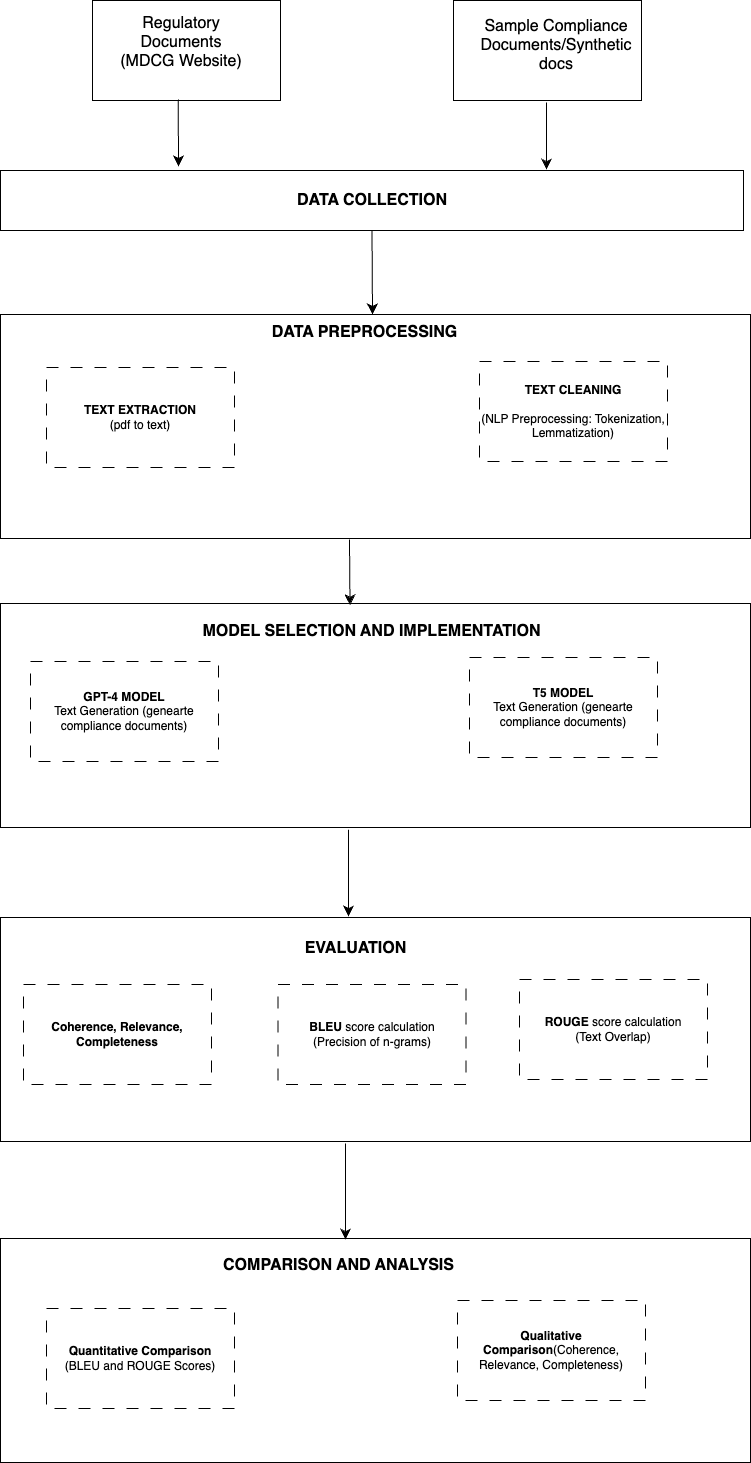

The diagram above was exported from draw.io. Its source (the exported page's mxGraphModel, read from the mxfile embedded in the PNG):
<mxGraphModel dx="1354" dy="995" grid="0" gridSize="10" guides="1" tooltips="1" connect="1" arrows="1" fold="1" page="0" pageScale="1" pageWidth="1100" pageHeight="1700" math="0" shadow="0">
  <root>
    <mxCell id="0" />
    <mxCell id="1" parent="0" />
    <mxCell id="Ngv-TumTnyiURiFyk7Im-1" value="" style="rounded=0;whiteSpace=wrap;html=1;" parent="1" vertex="1">
      <mxGeometry x="-113" y="-152" width="188" height="100" as="geometry" />
    </mxCell>
    <mxCell id="Ngv-TumTnyiURiFyk7Im-2" value="" style="rounded=0;whiteSpace=wrap;html=1;" parent="1" vertex="1">
      <mxGeometry x="248" y="-152" width="188" height="100" as="geometry" />
    </mxCell>
    <mxCell id="Ngv-TumTnyiURiFyk7Im-3" value="" style="rounded=0;whiteSpace=wrap;html=1;" parent="1" vertex="1">
      <mxGeometry x="-205" y="18" width="743" height="60" as="geometry" />
    </mxCell>
    <mxCell id="Ngv-TumTnyiURiFyk7Im-4" value="" style="rounded=0;whiteSpace=wrap;html=1;" parent="1" vertex="1">
      <mxGeometry x="-205" y="162" width="750" height="224" as="geometry" />
    </mxCell>
    <mxCell id="Ngv-TumTnyiURiFyk7Im-5" value="&lt;b&gt;TEXT&lt;/b&gt; &lt;b&gt;EXTRACTION&lt;/b&gt;&lt;div&gt;(pdf to text)&lt;/div&gt;" style="rounded=0;whiteSpace=wrap;html=1;dashed=1;dashPattern=12 12;" parent="1" vertex="1">
      <mxGeometry x="-159" y="215" width="188" height="100" as="geometry" />
    </mxCell>
    <mxCell id="Ngv-TumTnyiURiFyk7Im-6" value="&lt;b&gt;TEXT&lt;/b&gt; &lt;b&gt;CLEANING&lt;/b&gt;&lt;div&gt;&lt;br&gt;&lt;/div&gt;&lt;div&gt;(NLP Preprocessing: Tokenization, Lemmatization)&lt;br&gt;&lt;/div&gt;" style="rounded=0;whiteSpace=wrap;html=1;dashed=1;dashPattern=12 12;" parent="1" vertex="1">
      <mxGeometry x="274" y="209" width="188" height="100" as="geometry" />
    </mxCell>
    <mxCell id="Ngv-TumTnyiURiFyk7Im-7" value="Regulatory Documents (MDCG Website)" style="text;html=1;align=center;verticalAlign=middle;whiteSpace=wrap;rounded=0;fontSize=16;" parent="1" vertex="1">
      <mxGeometry x="-94" y="-125" width="140" height="30" as="geometry" />
    </mxCell>
    <mxCell id="Ngv-TumTnyiURiFyk7Im-8" value="Sample Compliance Documents/Synthetic docs" style="text;html=1;align=center;verticalAlign=middle;whiteSpace=wrap;rounded=0;fontSize=16;" parent="1" vertex="1">
      <mxGeometry x="293.5" y="-132" width="114" height="50" as="geometry" />
    </mxCell>
    <mxCell id="Ngv-TumTnyiURiFyk7Im-9" value="&lt;b&gt;DATA COLLECTION&lt;/b&gt;" style="text;html=1;align=center;verticalAlign=middle;whiteSpace=wrap;rounded=0;fontSize=16;" parent="1" vertex="1">
      <mxGeometry x="39.5" y="33" width="254" height="30" as="geometry" />
    </mxCell>
    <mxCell id="Ngv-TumTnyiURiFyk7Im-10" value="&lt;b&gt;DATA PREPROCESSING&lt;/b&gt;" style="text;html=1;align=center;verticalAlign=middle;whiteSpace=wrap;rounded=0;fontSize=16;" parent="1" vertex="1">
      <mxGeometry x="19" y="165" width="281" height="30" as="geometry" />
    </mxCell>
    <mxCell id="Ngv-TumTnyiURiFyk7Im-11" value="" style="endArrow=classic;html=1;rounded=0;fontSize=12;startSize=8;endSize=8;curved=1;exitX=0.456;exitY=0.991;exitDx=0;exitDy=0;exitPerimeter=0;" parent="1" source="Ngv-TumTnyiURiFyk7Im-1" edge="1">
      <mxGeometry width="50" height="50" relative="1" as="geometry">
        <mxPoint x="273" y="221" as="sourcePoint" />
        <mxPoint x="-27" y="14" as="targetPoint" />
      </mxGeometry>
    </mxCell>
    <mxCell id="Ngv-TumTnyiURiFyk7Im-12" value="" style="endArrow=classic;html=1;rounded=0;fontSize=12;startSize=8;endSize=8;curved=1;entryX=0.735;entryY=-0.014;entryDx=0;entryDy=0;entryPerimeter=0;" parent="1" target="Ngv-TumTnyiURiFyk7Im-3" edge="1">
      <mxGeometry width="50" height="50" relative="1" as="geometry">
        <mxPoint x="341" y="-50" as="sourcePoint" />
        <mxPoint x="-17" y="24" as="targetPoint" />
      </mxGeometry>
    </mxCell>
    <mxCell id="Ngv-TumTnyiURiFyk7Im-13" value="" style="endArrow=classic;html=1;rounded=0;fontSize=12;startSize=8;endSize=8;curved=1;exitX=0.5;exitY=1;exitDx=0;exitDy=0;" parent="1" source="Ngv-TumTnyiURiFyk7Im-3" edge="1">
      <mxGeometry width="50" height="50" relative="1" as="geometry">
        <mxPoint x="273" y="221" as="sourcePoint" />
        <mxPoint x="167" y="162" as="targetPoint" />
      </mxGeometry>
    </mxCell>
    <mxCell id="Ngv-TumTnyiURiFyk7Im-14" value="" style="rounded=0;whiteSpace=wrap;html=1;" parent="1" vertex="1">
      <mxGeometry x="-205" y="451" width="750" height="224" as="geometry" />
    </mxCell>
    <mxCell id="Ngv-TumTnyiURiFyk7Im-15" value="" style="rounded=0;whiteSpace=wrap;html=1;" parent="1" vertex="1">
      <mxGeometry x="-205" y="765" width="750" height="224" as="geometry" />
    </mxCell>
    <mxCell id="Ngv-TumTnyiURiFyk7Im-16" value="&lt;div&gt;&lt;b&gt;GPT-4 MODEL&lt;/b&gt;&lt;/div&gt;&lt;div&gt;Text Generation (genearte compliance documents)&lt;/div&gt;" style="rounded=0;whiteSpace=wrap;html=1;dashed=1;dashPattern=12 12;" parent="1" vertex="1">
      <mxGeometry x="-175" y="509" width="188" height="100" as="geometry" />
    </mxCell>
    <mxCell id="Ngv-TumTnyiURiFyk7Im-17" value="&lt;div&gt;&lt;b&gt;T5 MODEL&lt;/b&gt;&lt;/div&gt;&lt;div&gt;Text Generation (genearte compliance documents)&lt;br&gt;&lt;/div&gt;" style="rounded=0;whiteSpace=wrap;html=1;dashed=1;dashPattern=12 12;" parent="1" vertex="1">
      <mxGeometry x="264" y="505" width="188" height="100" as="geometry" />
    </mxCell>
    <mxCell id="Ngv-TumTnyiURiFyk7Im-18" value="&lt;div&gt;&lt;b&gt;BLEU&lt;/b&gt; score calculation&lt;/div&gt;&lt;div&gt;(Precision of n-grams)&lt;br&gt;&lt;/div&gt;" style="rounded=0;whiteSpace=wrap;html=1;dashed=1;dashPattern=12 12;" parent="1" vertex="1">
      <mxGeometry x="72.5" y="832" width="188" height="100" as="geometry" />
    </mxCell>
    <mxCell id="Ngv-TumTnyiURiFyk7Im-19" value="&lt;b&gt;ROUGE&lt;/b&gt; score calculation&lt;div&gt;(Text Overlap)&lt;/div&gt;" style="rounded=0;whiteSpace=wrap;html=1;dashed=1;dashPattern=12 12;" parent="1" vertex="1">
      <mxGeometry x="314" y="827" width="188" height="100" as="geometry" />
    </mxCell>
    <mxCell id="Ngv-TumTnyiURiFyk7Im-20" value="&lt;b&gt;MODEL SELECTION AND IMPLEMENTATION&lt;/b&gt;" style="text;html=1;align=center;verticalAlign=middle;whiteSpace=wrap;rounded=0;fontSize=16;" parent="1" vertex="1">
      <mxGeometry x="-20" y="464" width="373" height="30" as="geometry" />
    </mxCell>
    <mxCell id="Ngv-TumTnyiURiFyk7Im-21" value="&lt;b&gt;EVALUATION&lt;/b&gt;" style="text;html=1;align=center;verticalAlign=middle;whiteSpace=wrap;rounded=0;fontSize=16;" parent="1" vertex="1">
      <mxGeometry x="-36" y="781" width="373" height="30" as="geometry" />
    </mxCell>
    <mxCell id="Ngv-TumTnyiURiFyk7Im-22" value="" style="rounded=0;whiteSpace=wrap;html=1;" parent="1" vertex="1">
      <mxGeometry x="-205" y="1086" width="750" height="224" as="geometry" />
    </mxCell>
    <mxCell id="Ngv-TumTnyiURiFyk7Im-23" value="&lt;b&gt;COMPARISON AND ANALYSIS&lt;/b&gt;" style="text;html=1;align=center;verticalAlign=middle;whiteSpace=wrap;rounded=0;fontSize=16;" parent="1" vertex="1">
      <mxGeometry x="-53" y="1098" width="373" height="30" as="geometry" />
    </mxCell>
    <mxCell id="Ngv-TumTnyiURiFyk7Im-24" value="&lt;div&gt;&lt;b&gt;Quantitative&lt;/b&gt; &lt;b&gt;Comparison&lt;/b&gt;&lt;br&gt;&lt;/div&gt;&lt;div&gt;(BLEU and ROUGE Scores)&lt;br&gt;&lt;/div&gt;" style="rounded=0;whiteSpace=wrap;html=1;dashed=1;dashPattern=12 12;" parent="1" vertex="1">
      <mxGeometry x="-159" y="1156" width="188" height="100" as="geometry" />
    </mxCell>
    <mxCell id="Ngv-TumTnyiURiFyk7Im-25" value="&lt;div&gt;&lt;span style=&quot;background-color: initial;&quot;&gt;&lt;b&gt;Qualitative&lt;/b&gt; &lt;b&gt;Comparison&lt;/b&gt;&lt;/span&gt;&lt;span style=&quot;background-color: initial;&quot;&gt;(Coherence, Relevance, Completeness)&lt;/span&gt;&lt;br&gt;&lt;/div&gt;" style="rounded=0;whiteSpace=wrap;html=1;dashed=1;dashPattern=12 12;" parent="1" vertex="1">
      <mxGeometry x="252" y="1148" width="188" height="100" as="geometry" />
    </mxCell>
    <mxCell id="Ngv-TumTnyiURiFyk7Im-26" value="&lt;span style=&quot;forced-color-adjust: none; color: rgb(0, 0, 0); font-family: Helvetica; font-size: 12px; font-style: normal; font-variant-ligatures: normal; font-variant-caps: normal; letter-spacing: normal; orphans: 2; text-align: center; text-indent: 0px; text-transform: none; widows: 2; word-spacing: 0px; -webkit-text-stroke-width: 0px; white-space: normal; background-color: initial; text-decoration-thickness: initial; text-decoration-style: initial; text-decoration-color: initial;&quot;&gt;&lt;b&gt;Coherence, Relevance, Completeness&lt;/b&gt;&lt;/span&gt;" style="rounded=0;whiteSpace=wrap;html=1;dashed=1;dashPattern=12 12;" parent="1" vertex="1">
      <mxGeometry x="-182" y="832" width="188" height="100" as="geometry" />
    </mxCell>
    <mxCell id="Ngv-TumTnyiURiFyk7Im-27" value="" style="endArrow=classic;html=1;rounded=0;fontSize=12;startSize=8;endSize=8;curved=1;entryX=0.466;entryY=0.008;entryDx=0;entryDy=0;entryPerimeter=0;" parent="1" target="Ngv-TumTnyiURiFyk7Im-14" edge="1">
      <mxGeometry width="50" height="50" relative="1" as="geometry">
        <mxPoint x="144" y="387" as="sourcePoint" />
        <mxPoint x="147" y="457" as="targetPoint" />
      </mxGeometry>
    </mxCell>
    <mxCell id="Ngv-TumTnyiURiFyk7Im-28" value="" style="endArrow=classic;html=1;rounded=0;fontSize=12;startSize=8;endSize=8;curved=1;exitX=0.464;exitY=1.01;exitDx=0;exitDy=0;exitPerimeter=0;" parent="1" source="Ngv-TumTnyiURiFyk7Im-14" edge="1">
      <mxGeometry width="50" height="50" relative="1" as="geometry">
        <mxPoint x="273" y="764" as="sourcePoint" />
        <mxPoint x="143" y="764" as="targetPoint" />
      </mxGeometry>
    </mxCell>
    <mxCell id="Ngv-TumTnyiURiFyk7Im-29" value="" style="endArrow=classic;html=1;rounded=0;fontSize=12;startSize=8;endSize=8;curved=1;entryX=0.46;entryY=0.005;entryDx=0;entryDy=0;entryPerimeter=0;" parent="1" target="Ngv-TumTnyiURiFyk7Im-22" edge="1">
      <mxGeometry width="50" height="50" relative="1" as="geometry">
        <mxPoint x="140" y="991" as="sourcePoint" />
        <mxPoint x="323" y="1003" as="targetPoint" />
      </mxGeometry>
    </mxCell>
  </root>
</mxGraphModel>